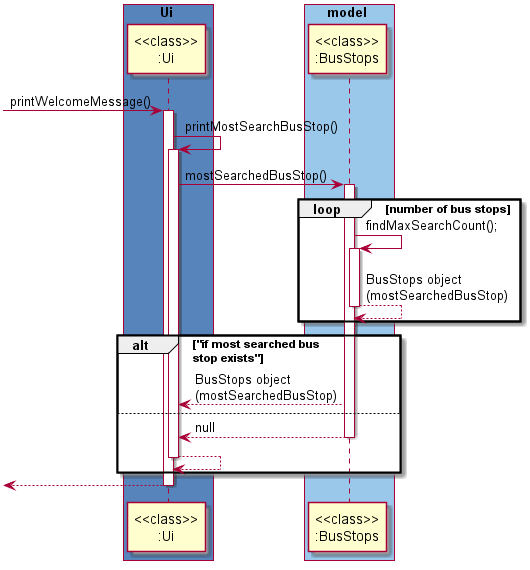

The diagram above was rendered by PlantUML. Its source (embedded in the PNG):
@startuml
skinparam BoxPadding 1

box Ui #5784BA
participant "<<class>>\n:Ui"
end box
box model #9AC8EB
participant "<<class>>\n:BusStops"
end box

[-> "<<class>>\n:Ui" : printWelcomeMessage()
activate "<<class>>\n:Ui"
"<<class>>\n:Ui" -> "<<class>>\n:Ui" :printMostSearchBusStop()
activate "<<class>>\n:Ui"
"<<class>>\n:Ui" -> "<<class>>\n:BusStops":mostSearchedBusStop()
activate "<<class>>\n:BusStops"

loop number of bus stops
"<<class>>\n:BusStops" -> "<<class>>\n:BusStops" : findMaxSearchCount();
activate "<<class>>\n:BusStops"
"<<class>>\n:BusStops" --> "<<class>>\n:BusStops" : BusStops object\n(mostSearchedBusStop)
deactivate "<<class>>\n:BusStops"
end
alt "if most searched bus \nstop exists"
"<<class>>\n:BusStops" --> "<<class>>\n:Ui" : BusStops object\n(mostSearchedBusStop)
else

"<<class>>\n:BusStops" --> "<<class>>\n:Ui" : null
deactivate "<<class>>\n:BusStops"
"<<class>>\n:Ui" --> "<<class>>\n:Ui":
deactivate "<<class>>\n:Ui"
end

[<--"<<class>>\n:Ui"
deactivate "<<class>>\n:Ui"








@enduml